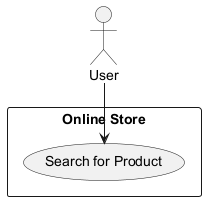

The diagram above was rendered by PlantUML. Its source (embedded in the PNG):
@startuml
actor User
rectangle "Online Store" {
    usecase "Search for Product" as UC1
}

User --> UC1
@enduml